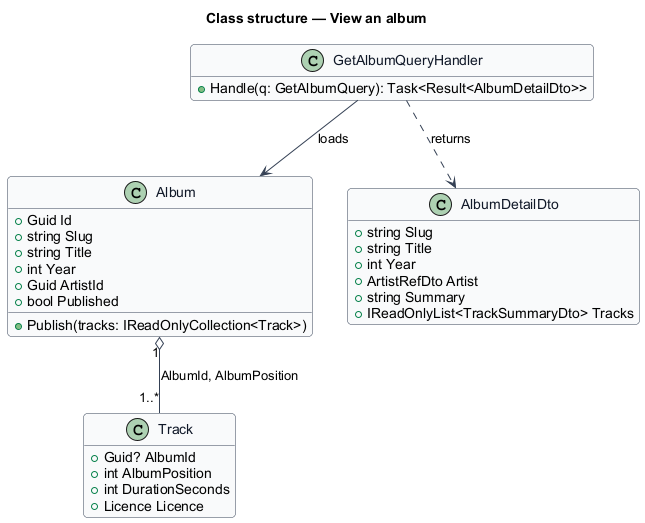

The diagram above was rendered by PlantUML. Its source (embedded in the PNG):
@startuml
skinparam backgroundColor #FFFFFF
skinparam shadowing false
skinparam roundcorner 8
skinparam defaultFontName Arial
skinparam ArrowColor #344054
skinparam class {
  BorderColor #344054
  FontColor #101828
  BackgroundColor #F9FAFB
}
hide empty members
title Class structure — View an album

class Album {
  +Guid Id
  +string Slug
  +string Title
  +int Year
  +Guid ArtistId
  +bool Published
  +Publish(tracks: IReadOnlyCollection<Track>)
}
class Track {
  +Guid? AlbumId
  +int AlbumPosition
  +int DurationSeconds
  +Licence Licence
}
class AlbumDetailDto {
  +string Slug
  +string Title
  +int Year
  +ArtistRefDto Artist
  +string Summary
  +IReadOnlyList<TrackSummaryDto> Tracks
}
class GetAlbumQueryHandler {
  +Handle(q: GetAlbumQuery): Task<Result<AlbumDetailDto>>
}
Album "1" o-- "1..*" Track : AlbumId, AlbumPosition
GetAlbumQueryHandler --> Album : loads
GetAlbumQueryHandler ..> AlbumDetailDto : returns
@enduml